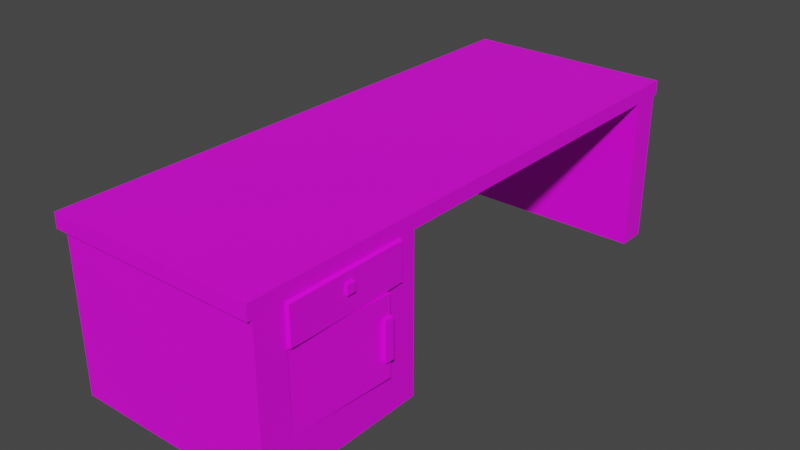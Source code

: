 # Source: DeskBig.blend  (saved by Blender 3.4.6; exported with 4.5.12 LTS)
import bpy
from mathutils import Matrix  # noqa: F401  (used for matrix-valued properties, if any)

bpy.ops.wm.read_factory_settings(use_empty=True)
scene = bpy.context.scene
scene.name = 'Scene'

# ---- collections
col_collection = bpy.data.collections.new('Collection'); scene.collection.children.link(col_collection)

# ---- images (referenced by path relative to the original .blend; pixels are not part of the script)
import os
ASSET_DIR = os.environ.get("B2B_ASSET_DIR", "")  # directory of the original .blend (textures are referenced by path, not embedded)
HERE = os.path.dirname(os.path.abspath(__file__))  # packed textures are extracted next to this script under _unpacked/

def load_image(name, relpath, width, height, colorspace="sRGB"):
    """Load a texture the original file referenced (path relative to the .blend, or extracted next to this script)."""
    p = next((c for c in (os.path.join(HERE, relpath), os.path.join(ASSET_DIR, relpath)) if relpath and os.path.exists(c)), "")
    if p:
        img = bpy.data.images.load(p, check_existing=True)
        img.name = name
    else:  # same state as the original file: an image datablock whose file is absent (Cycles renders it pink)
        img = bpy.data.images.new(name, width, height)
        img.source = "FILE"
        img.filepath = "//" + (relpath or name)
    img.colorspace_settings.name = colorspace
    return img
img_big_desk = load_image('big desk', 'big desk.png', 1024, 1024, 'sRGB')

# ---- materials (node trees are filled in below, after node groups)
mat_material = bpy.data.materials.new('Material')
mat_material.alpha_threshold = 0.0
mat_material.use_transparent_shadow = False
mat_material.roughness = 0.5
mat_material.line_color = (0.0, 0.0, 0.0, 1.0)

# ---- material node trees
mat_material.use_nodes = True; mat_material.node_tree.nodes.clear()
_N = mat_material.node_tree.nodes; _L = mat_material.node_tree.links
n0 = _N.new('ShaderNodeOutputMaterial'); n0.name = 'Material Output'; n0.location = (300, 300)
n1 = _N.new('ShaderNodeBsdfPrincipled'); n1.name = 'Principled BSDF'; n1.location = (10, 300)
n1.distribution = 'GGX'
n1.subsurface_method = 'RANDOM_WALK_SKIN'
n1.inputs[3].default_value = 1.45
n1.inputs[27].default_value = (0.0, 0.0, 0.0, 1.0)
n1.inputs[28].default_value = 1.0
n2 = _N.new('ShaderNodeTexImage'); n2.name = 'Image Texture'; n2.location = (-280, 280)
n2.image = img_big_desk
_L.new(n1.outputs[0], n0.inputs[0])
_L.new(n2.outputs[0], n1.inputs[0])
n0.is_active_output = True

# ---- world
world_world = bpy.data.worlds.new('World'); scene.world = world_world
world_world.use_nodes = True; world_world.node_tree.nodes.clear()
_N = world_world.node_tree.nodes; _L = world_world.node_tree.links
n0 = _N.new('ShaderNodeOutputWorld'); n0.name = 'World Output'; n0.location = (300, 300)
n1 = _N.new('ShaderNodeBackground'); n1.name = 'Background'; n1.location = (10, 300)
n1.inputs[0].default_value = (0.05088, 0.05088, 0.05088, 1.0)
_L.new(n1.outputs[0], n0.inputs[0])
n0.is_active_output = True
world_world.color = (0.05088, 0.05088, 0.05088)
world_world.use_sun_shadow = False
world_world.sun_shadow_jitter_overblur = 0.0

# ---- meshes
me_cube = bpy.data.meshes.new('Cube')
me_cube.from_pydata([(1.0, 1.0, 1.0), (1.0, 1.0, -1.0), (1.0, -1.0, 1.0), (1.0, -1.0, -1.0), (-1.0, 1.0, 1.0), (-1.0, 1.0, -1.0), (-1.0, -1.0, 1.0), (-1.0, -1.0, -1.0), (0.0, -1.0, 1.0), (1.0, 0.0, 1.0), (-1.0, 0.0, 1.0), (0.0, 1.0, 1.0), (-0.5, -1.0, 1.0), (1.0, -0.5, 1.0), (-1.0, 0.5, 1.0), (0.5, 1.0, 1.0), (0.5, -1.0, 1.0), (1.0, 0.5, 1.0), (-1.0, -0.5, 1.0), (-0.5, 1.0, 1.0), (-0.75, -1.0, 1.0), (1.0, -0.75, 1.0), (-1.0, 0.75, 1.0), (0.75, 1.0, 1.0), (0.25, -1.0, 1.0), (1.0, 0.25, 1.0), (-1.0, -0.25, 1.0), (-0.25, 1.0, 1.0), (-0.25, -1.0, 1.0), (1.0, -0.25, 1.0), (-1.0, 0.25, 1.0), (0.25, 1.0, 1.0), (0.75, -1.0, 1.0), (1.0, 0.75, 1.0), (-1.0, -0.75, 1.0), (-0.75, 1.0, 1.0), (-0.875, -1.0, 1.0), (1.0, -0.875, 1.0), (-1.0, 0.875, 1.0), (0.875, 1.0, 1.0), (0.125, -1.0, 1.0), (1.0, 0.125, 1.0), (-1.0, -0.125, 1.0), (-0.125, 1.0, 1.0), (0.0, -0.875, 1.0), (-0.375, -1.0, 1.0), (1.0, -0.375, 1.0), (-1.0, 0.375, 1.0), (0.375, 1.0, 1.0), (0.625, -1.0, 1.0), (1.0, 0.625, 1.0), (-1.0, -0.625, 1.0), (-0.625, 1.0, 1.0), (0.0, -0.375, 1.0), (0.5, -0.875, 1.0), (0.5, -0.375, 1.0), (-0.5, -0.875, 1.0), (-0.5, -0.375, 1.0), (-0.625, -1.0, 1.0), (1.0, -0.625, 1.0), (-1.0, 0.625, 1.0), (0.625, 1.0, 1.0), (0.375, -1.0, 1.0), (1.0, 0.375, 1.0), (-1.0, -0.375, 1.0), (-0.375, 1.0, 1.0), (-0.125, -1.0, 1.0), (1.0, -0.125, 1.0), (-1.0, 0.125, 1.0), (0.125, 1.0, 1.0), (0.875, -1.0, 1.0), (1.0, 0.875, 1.0), (-1.0, -0.875, 1.0), (-0.875, 1.0, 1.0), (0.0, 0.875, 1.0), (-0.875, 0.0, 1.0), (-0.5, 0.875, 1.0), (-0.875, 0.5, 1.0), (0.5, 0.875, 1.0), (-0.875, -0.5, 1.0), (-0.75, -0.375, 1.0), (-0.875, -0.25, 1.0), (-0.25, -0.375, 1.0), (-0.25, -0.875, 1.0), (0.25, -0.375, 1.0), (0.75, -0.375, 1.0), (0.75, -0.875, 1.0), (0.25, 0.875, 1.0), (0.75, 0.875, 1.0), (-0.75, 0.875, 1.0), (-0.875, 0.75, 1.0), (-0.25, 0.875, 1.0), (-0.875, 0.25, 1.0), (0.25, -0.875, 1.0), (-0.75, -0.875, 1.0), (-0.875, -0.75, 1.0), (-0.875, -0.625, 1.0), (-0.625, -0.875, 1.0), (0.375, -0.875, 1.0), (-0.875, 0.375, 1.0), (-0.375, 0.875, 1.0), (-0.125, 0.875, 1.0), (-0.875, 0.875, 1.0), (-0.625, 0.875, 1.0), (0.625, 0.875, 1.0), (0.875, 0.875, 1.0), (0.125, 0.875, 1.0), (0.375, 0.875, 1.0), (0.875, -0.875, 1.0), (0.875, -0.375, 1.0), (0.375, -0.375, 1.0), (-0.125, -0.875, 1.0), (-0.125, -0.375, 1.0), (-0.875, -0.125, 1.0), (-0.625, -0.375, 1.0), (-0.875, -0.375, 1.0), (-0.375, -0.375, 1.0), (-0.375, -0.875, 1.0), (0.125, -0.375, 1.0), (0.625, -0.375, 1.0), (0.625, -0.875, 1.0), (-0.875, 0.625, 1.0), (-0.875, 0.125, 1.0), (0.125, -0.875, 1.0), (-0.875, -0.875, 1.0), (-0.875, -0.9838, 1.0), (-0.9423, -0.9838, 1.0), (1.0, -0.875, 1.0), (1.0, -0.9838, 1.0), (-0.9423, 0.875, 1.0), (-0.9423, 0.9819, 1.0), (0.875, 0.9819, 1.0), (1.0, 0.9819, 1.0), (0.125, -0.9838, 1.0), (0.0, -0.9838, 1.0), (-0.9423, -0.125, 1.0), (-0.9423, 0.0, 1.0), (-0.125, 0.9819, 1.0), (0.0, 0.9819, 1.0), (0.0, -0.875, 1.0), (-0.375, -0.9838, 1.0), (-0.5, -0.9838, 1.0), (-0.9423, 0.375, 1.0), (-0.9423, 0.5, 1.0), (0.375, 0.9819, 1.0), (0.5, 0.9819, 1.0), (0.625, -0.9838, 1.0), (0.5, -0.9838, 1.0), (-0.9423, -0.625, 1.0), (-0.9423, -0.5, 1.0), (-0.625, 0.9819, 1.0), (-0.5, 0.9819, 1.0), (0.5, -0.875, 1.0), (-0.5, -0.875, 1.0), (-0.625, -0.9838, 1.0), (-0.75, -0.9838, 1.0), (-0.9423, 0.625, 1.0), (-0.9423, 0.75, 1.0), (0.625, 0.9819, 1.0), (0.75, 0.9819, 1.0), (0.375, -0.9838, 1.0), (0.25, -0.9838, 1.0), (-0.9423, -0.375, 1.0), (-0.9423, -0.25, 1.0), (-0.375, 0.9819, 1.0), (-0.25, 0.9819, 1.0), (-0.125, -0.9838, 1.0), (-0.25, -0.9838, 1.0), (-0.9423, 0.125, 1.0), (-0.9423, 0.25, 1.0), (0.125, 0.9819, 1.0), (0.25, 0.9819, 1.0), (0.875, -0.9838, 1.0), (0.75, -0.9838, 1.0), (-0.9423, -0.875, 1.0), (-0.9423, -0.75, 1.0), (-0.875, 0.9819, 1.0), (-0.75, 0.9819, 1.0), (-0.25, -0.875, 1.0), (0.75, -0.875, 1.0), (0.25, -0.875, 1.0), (-0.75, -0.875, 1.0), (1.0, 0.875, 1.0), (0.0, 0.875, 1.0), (-0.875, 0.0, 1.0), (-0.5, 0.875, 1.0), (-0.875, 0.5, 1.0), (0.5, 0.875, 1.0), (-0.875, -0.5, 1.0), (-0.875, -0.25, 1.0), (0.25, 0.875, 1.0), (0.75, 0.875, 1.0), (-0.75, 0.875, 1.0), (-0.875, 0.75, 1.0), (-0.25, 0.875, 1.0), (-0.875, 0.25, 1.0), (-0.875, -0.75, 1.0), (-0.875, -0.625, 1.0), (-0.625, -0.875, 1.0), (0.375, -0.875, 1.0), (-0.875, 0.375, 1.0), (-0.375, 0.875, 1.0), (-0.125, 0.875, 1.0), (-0.875, 0.875, 1.0), (-0.625, 0.875, 1.0), (0.625, 0.875, 1.0), (0.875, 0.875, 1.0), (0.125, 0.875, 1.0), (0.375, 0.875, 1.0), (0.875, -0.875, 1.0), (-0.125, -0.875, 1.0), (-0.875, -0.125, 1.0), (-0.875, -0.375, 1.0), (-0.375, -0.875, 1.0), (0.625, -0.875, 1.0), (-0.875, 0.625, 1.0), (-0.875, 0.125, 1.0), (0.125, -0.875, 1.0), (-0.875, -0.875, 1.0), (1.0, -0.375, 22.58), (1.0, -0.5, 22.58), (0.0, -0.375, 22.58), (0.5, -0.375, 22.58), (-0.5, -0.375, 22.58), (1.0, -0.625, 22.58), (1.0, -0.75, 22.58), (-0.875, -0.5, 22.58), (-0.75, -0.375, 22.58), (-0.25, -0.375, 22.58), (0.25, -0.375, 22.58), (0.75, -0.375, 22.58), (-0.875, -0.75, 22.58), (1.0, -0.875, 22.58), (0.0, -0.875, 22.58), (0.5, -0.875, 22.58), (-0.5, -0.875, 22.58), (-0.25, -0.875, 22.58), (0.75, -0.875, 22.58), (0.25, -0.875, 22.58), (-0.75, -0.875, 22.58), (-0.875, -0.625, 22.58), (-0.625, -0.875, 22.58), (0.375, -0.875, 22.58), (0.875, -0.875, 22.58), (0.875, -0.375, 22.58), (0.375, -0.375, 22.58), (-0.125, -0.875, 22.58), (-0.125, -0.375, 22.58), (-0.625, -0.375, 22.58), (-0.875, -0.375, 22.58), (-0.375, -0.375, 22.58), (-0.375, -0.875, 22.58), (0.125, -0.375, 22.58), (0.625, -0.375, 22.58), (0.625, -0.875, 22.58), (0.125, -0.875, 22.58), (-0.875, -0.875, 22.58), (-0.875, -0.9838, 22.58), (-0.9423, -0.9838, 22.58), (1.0, -0.875, 22.58), (1.0, -0.9838, 22.58), (-0.9423, 0.875, 22.58), (-0.9423, 0.9819, 22.58), (0.875, 0.9819, 22.58), (1.0, 0.9819, 22.58), (0.125, -0.9838, 22.58), (0.0, -0.9838, 22.58), (-0.9423, -0.125, 22.58), (-0.9423, 0.0, 22.58), (-0.125, 0.9819, 22.58), (0.0, 0.9819, 22.58), (0.0, -0.875, 22.58), (-0.375, -0.9838, 22.58), (-0.5, -0.9838, 22.58), (-0.9423, 0.375, 22.58), (-0.9423, 0.5, 22.58), (0.375, 0.9819, 22.58), (0.5, 0.9819, 22.58), (0.625, -0.9838, 22.58), (0.5, -0.9838, 22.58), (-0.9423, -0.625, 22.58), (-0.9423, -0.5, 22.58), (-0.625, 0.9819, 22.58), (-0.5, 0.9819, 22.58), (0.5, -0.875, 22.58), (-0.5, -0.875, 22.58), (-0.625, -0.9838, 22.58), (-0.75, -0.9838, 22.58), (-0.9423, 0.625, 22.58), (-0.9423, 0.75, 22.58), (0.625, 0.9819, 22.58), (0.75, 0.9819, 22.58), (0.375, -0.9838, 22.58), (0.25, -0.9838, 22.58), (-0.9423, -0.375, 22.58), (-0.9423, -0.25, 22.58), (-0.375, 0.9819, 22.58), (-0.25, 0.9819, 22.58), (-0.125, -0.9838, 22.58), (-0.25, -0.9838, 22.58), (-0.9423, 0.125, 22.58), (-0.9423, 0.25, 22.58), (0.125, 0.9819, 22.58), (0.25, 0.9819, 22.58), (0.875, -0.9838, 22.58), (0.75, -0.9838, 22.58), (-0.9423, -0.875, 22.58), (-0.9423, -0.75, 22.58), (-0.875, 0.9819, 22.58), (-0.75, 0.9819, 22.58), (-0.25, -0.875, 22.58), (0.75, -0.875, 22.58), (0.25, -0.875, 22.58), (-0.75, -0.875, 22.58), (1.0, 0.875, 22.58), (0.0, 0.875, 22.58), (-0.875, 0.0, 22.58), (-0.5, 0.875, 22.58), (-0.875, 0.5, 22.58), (0.5, 0.875, 22.58), (-0.875, -0.5, 22.58), (-0.875, -0.25, 22.58), (0.25, 0.875, 22.58), (0.75, 0.875, 22.58), (-0.75, 0.875, 22.58), (-0.875, 0.75, 22.58), (-0.25, 0.875, 22.58), (-0.875, 0.25, 22.58), (-0.875, -0.75, 22.58), (-0.875, -0.625, 22.58), (-0.625, -0.875, 22.58), (0.375, -0.875, 22.58), (-0.875, 0.375, 22.58), (-0.375, 0.875, 22.58), (-0.125, 0.875, 22.58), (-0.875, 0.875, 22.58), (-0.625, 0.875, 22.58), (0.625, 0.875, 22.58), (0.875, 0.875, 22.58), (0.125, 0.875, 22.58), (0.375, 0.875, 22.58), (0.875, -0.875, 22.58), (-0.125, -0.875, 22.58), (-0.875, -0.125, 22.58), (-0.875, -0.375, 22.58), (-0.375, -0.875, 22.58), (0.625, -0.875, 22.58), (-0.875, 0.625, 22.58), (-0.875, 0.125, 22.58), (0.125, -0.875, 22.58), (-0.875, -0.875, 22.58), (1.0, -0.4375, 1.0), (1.0, -0.6875, 1.0), (1.0, -0.9838, 11.79), (1.0, -0.8125, 1.0), (1.0, -0.875, 11.79), (1.0, -0.5625, 1.0), (1.0, -0.5, 11.79), (1.0, -0.375, 11.79), (1.0, -0.875, 11.79), (1.0, -0.9375, 1.0), (1.0, -0.4375, 22.58), (1.0, -0.6875, 22.58), (1.0, -0.8125, 22.58), (1.0, -0.5625, 22.58), (1.0, -0.9375, 22.58), (1.0, -0.75, 6.343), (1.0, -0.625, 6.343), (1.0, -0.5, 6.343), (1.0, -0.375, 6.343), (1.0, -0.875, 6.343), (1.0, -0.8125, 6.343), (1.0, -0.6875, 6.343), (1.0, -0.4375, 6.343), (1.0, -0.5625, 6.343), (1.0, -0.9838, 6.401), (1.0, -0.875, 6.401), (1.0, -0.375, 17.1), (1.0, -0.875, 17.1), (1.0, -0.75, 17.1), (1.0, -0.625, 17.1), (1.0, -0.5, 17.1), (1.0, -0.8125, 17.1), (1.0, -0.6875, 17.1), (1.0, -0.4375, 17.1), (1.0, -0.5625, 17.1), (1.0, -0.875, 17.19), (1.0, -0.9838, 17.19), (1.031, -0.4399, 1.207), (1.031, -0.5, 1.155), (1.031, -0.6875, 1.155), (1.031, -0.75, 1.155), (1.031, -0.75, 6.188), (1.031, -0.8125, 1.155), (1.031, -0.8726, 1.207), (1.031, -0.625, 6.188), (1.031, -0.625, 1.155), (1.031, -0.5625, 1.155), (1.031, -0.5, 6.188), (1.031, -0.8726, 6.136), (1.031, -0.8125, 6.188), (1.031, -0.6875, 6.188), (1.031, -0.4399, 6.136), (1.031, -0.5625, 6.188), (1.012, -0.75, 17.1), (1.031, -0.625, 17.1), (1.05, -0.5, 17.1), (1.05, -0.5, 11.79), (0.9925, -0.875, 6.343), (0.9925, -0.875, 11.79), (1.002, -0.8125, 6.343), (1.021, -0.6875, 6.343), (1.04, -0.5625, 6.343), (1.012, -0.75, 6.343), (1.031, -0.625, 6.343), (1.05, -0.5, 6.343), (0.998, -0.8743, 17.15), (1.002, -0.8125, 17.1), (1.021, -0.6875, 17.1), (1.04, -0.5625, 17.1), (0.3053, -0.3223, 15.83), (1.05, -0.5, 14.45), (1.045, -0.5312, 11.79), (1.05, -0.5, 9.067), (1.045, -0.5312, 6.343), (1.045, -0.5312, 17.1), (1.045, -0.5312, 14.45), (1.045, -0.5312, 9.067), (1.084, -0.5008, 14.45), (1.084, -0.5008, 11.79), (1.08, -0.532, 11.79), (1.084, -0.5008, 9.067), (1.08, -0.532, 14.45), (1.08, -0.532, 9.067), (1.031, -0.625, 3.672), (1.031, -0.6562, 1.155), (1.031, -0.6875, 3.672), (1.031, -0.6562, 6.188), (1.031, -0.6562, 3.672), (1.031, -0.625, 2.413), (1.031, -0.6719, 1.155), (1.031, -0.6875, 4.93), (1.031, -0.6719, 6.188), (1.031, -0.625, 4.93), (1.031, -0.6406, 1.155), (1.031, -0.6875, 2.413), (1.031, -0.6406, 6.188), (1.031, -0.6562, 2.413), (1.031, -0.6719, 3.672), (1.031, -0.6406, 3.672), (1.031, -0.6406, 2.413), (1.031, -0.6719, 2.413), (1.056, -0.6562, 2.413), (1.056, -0.6562, 3.672), (1.056, -0.6406, 3.672), (1.056, -0.6719, 3.672), (1.056, -0.6406, 2.413), (1.056, -0.6719, 2.413)], [(352, 420)], [(3, 2, 70, 32, 49, 16, 62, 24, 40, 8, 66, 28, 45, 12, 58, 20, 36, 6, 7), (7, 6, 72, 34, 51, 18, 64, 26, 42, 10, 68, 30, 47, 14, 60, 22, 38, 4, 5), (5, 1, 3, 7), (1, 0, 71, 33, 50, 17, 63, 25, 41, 9, 67, 29, 46, 351, 13, 356, 59, 352, 21, 354, 37, 2, 3), (5, 4, 73, 35, 52, 19, 65, 27, 43, 11, 69, 31, 48, 15, 61, 23, 39, 0, 1), (123, 44, 139, 217), (91, 101, 202, 194), (93, 123, 217, 180), (101, 74, 183, 202), (136, 135, 163, 162, 149, 148, 175, 174, 126, 258, 306, 307, 280, 281, 294, 295, 267, 268, 300, 301, 274, 275, 288, 289, 261, 262, 130, 129, 157, 156, 143, 142, 169, 168), (182, 132, 264, 314), (134, 133, 161, 160, 147, 146, 173, 172, 128, 375, 353, 387, 260, 304, 305, 278, 279, 292, 293, 265, 266, 298, 299, 272, 273, 286, 287, 257, 258, 126, 125, 155, 154, 141, 140, 167, 166), (97, 94, 181, 198), (99, 77, 186, 200), (79, 96, 240, 226), (76, 100, 201, 185), (87, 107, 208, 190), (56, 97, 198, 153), (96, 95, 231, 240), (92, 99, 200, 195), (253, 222, 245, 229, 252, 221, 247, 228, 250, 223, 248, 227, 249, 226, 240, 231, 256, 239, 241, 235, 251, 236, 246, 233, 255, 238, 242, 234, 254, 237, 243, 232, 363, 225, 362, 224, 364, 220, 361, 219, 244, 230), (56, 117, 251, 235), (111, 83, 178, 210), (124, 94, 239, 256), (100, 91, 194, 201), (115, 81, 189, 212), (107, 78, 187, 208), (44, 111, 210, 139), (79, 115, 212, 188), (74, 106, 207, 183), (85, 119, 55, 110, 84, 118, 53, 112, 82, 116, 57, 114, 80, 115, 249, 227, 248, 223, 250, 228, 247, 221, 252, 229, 245, 222, 253, 230, 244, 219, 377, 358, 369, 46, 109), (120, 54, 152, 214), (106, 87, 190, 207), (122, 92, 195, 216), (117, 83, 236, 251), (95, 124, 256, 231), (44, 123, 255, 233), (123, 93, 238, 255), (86, 120, 214, 179), (385, 381, 384, 377, 219, 361, 220, 364, 224, 362, 225, 363, 232, 378, 382, 379, 383, 380), (75, 122, 216, 184), (53, 118, 84, 110, 55, 119, 85, 109, 46, 29, 67, 9, 41, 25, 63, 17, 50, 33, 71, 105, 88, 104, 78, 107, 87, 106, 74, 101, 91, 100, 76, 103, 89, 102, 90, 121, 77, 99, 92, 122, 75, 113, 81, 115, 80, 114, 57, 116, 82, 112), (115, 79, 226, 249), (181, 218, 350, 313), (218, 196, 328, 350), (217, 139, 271, 349), (180, 217, 349, 312), (86, 108, 243, 237), (108, 37, 370, 359, 378, 232, 243), (199, 180, 312, 331), (152, 199, 331, 284), (198, 181, 313, 330), (93, 98, 242, 238), (153, 198, 330, 285), (98, 54, 234, 242), (214, 152, 284, 346), (179, 214, 346, 311), (197, 188, 320, 329), (196, 197, 329, 328), (213, 153, 285, 345), (178, 213, 345, 310), (15, 48, 31, 69, 11, 43, 27, 65, 19, 52, 35, 73, 4, 130, 176, 177, 150, 151, 164, 165, 137, 138, 170, 171, 144, 145, 158, 159, 131, 132, 0, 39, 23, 61), (124, 95, 196, 218), (71, 0, 132, 182), (94, 124, 218, 181), (77, 121, 215, 186), (83, 117, 213, 178), (20, 58, 12, 45, 28, 66, 8, 40, 24, 62, 16, 49, 32, 70, 2, 128, 172, 173, 146, 147, 160, 161, 133, 134, 166, 167, 140, 141, 154, 155, 125, 126, 6, 36), (121, 90, 193, 215), (104, 88, 191, 205), (117, 56, 153, 213), (90, 102, 203, 193), (78, 104, 205, 187), (102, 89, 192, 203), (54, 98, 199, 152), (81, 113, 211, 189), (98, 93, 180, 199), (105, 71, 182, 206), (113, 75, 184, 211), (88, 105, 206, 191), (37, 108, 209, 127), (2, 37, 127, 360, 128), (103, 76, 185, 204), (108, 86, 179, 209), (95, 96, 197, 196), (89, 103, 204, 192), (96, 79, 188, 197), (306, 258, 257, 287, 286, 273, 272, 299, 298, 266, 265, 293, 292, 279, 278, 305, 304, 260, 365, 259, 341, 311, 346, 284, 331, 312, 349, 271, 342, 310, 345, 285, 330, 313, 350, 328, 329, 320, 344, 294, 281, 280, 307), (68, 10, 42, 26, 64, 18, 51, 34, 72, 6, 126, 174, 175, 148, 149, 162, 163, 135, 136, 168, 169, 142, 143, 156, 157, 129, 130, 4, 38, 22, 60, 14, 47, 30), (176, 130, 262, 308, 309, 282, 283, 296, 297, 269, 270, 302, 303, 276, 277, 290, 291, 263, 264, 132, 131, 159, 158, 145, 144, 171, 170, 138, 137, 165, 164, 151, 150, 177), (190, 208, 187, 205, 191, 206, 182, 314, 338, 323, 337, 319, 340, 322, 339, 315, 334, 326, 333, 317, 336, 324, 335, 203, 192, 204, 185, 201, 194, 202, 183, 207), (127, 209, 341, 259, 386, 355, 376), (209, 179, 311, 341), (139, 210, 342, 271), (120, 86, 237, 254), (210, 178, 310, 342), (54, 120, 254, 234), (97, 56, 235, 241), (94, 97, 241, 239), (111, 44, 233, 246), (83, 111, 246, 236), (188, 212, 344, 320), (297, 296, 283, 282, 309, 308, 262, 261, 335, 324, 336, 317, 333, 326, 334, 315, 339, 322, 340, 319, 337, 323, 338, 314, 264, 263, 291, 290, 277, 276, 303, 302, 270, 269), (386, 259, 365, 260, 387, 353, 375, 128, 360, 127, 376, 355), (385, 380, 383, 379, 382, 378, 416, 417, 404, 418, 405, 419, 425, 406, 381), (378, 359, 409, 416), (423, 407, 421, 428, 429, 431), (374, 368, 415, 424, 412, 414, 411, 413, 410, 408, 370, 371, 366, 372, 367), (370, 37, 394, 399), (368, 373, 351, 46, 369, 358, 377, 384, 381, 357), (357, 381, 406, 421, 407, 423, 415, 368), (356, 13, 351, 388, 389, 397, 396, 444, 435, 440, 390, 391, 393, 394, 37, 354, 21, 352, 59), (397, 389, 388, 402, 398, 403, 395, 443, 434, 439, 396), (351, 373, 402, 388), (372, 366, 371, 370, 399, 400, 392, 401, 442, 437, 446, 395, 403, 398, 402, 373, 368, 374, 367), (426, 422, 427, 433, 430, 432), (359, 370, 408, 409), (427, 423, 431, 433), (443, 395, 446, 437, 442, 401, 441, 436, 448, 438, 449, 434), (421, 426, 432, 428), (433, 431, 429, 428, 432, 430), (457, 452, 456, 454, 453, 455), (450, 439, 434, 449), (448, 451, 457, 455), (445, 451, 448, 436), (447, 450, 456, 452, 457, 451), (435, 444, 396, 439, 450, 447, 451, 445, 390, 440), (449, 438, 448, 455, 453, 454), (450, 449, 454, 456), (193, 203, 335, 325, 347, 318, 332, 327, 348, 316, 343, 321, 344, 212, 189, 211, 184, 216, 195, 200, 186, 215), (408, 410, 413, 411, 414, 412, 424, 415, 423, 427, 422, 426, 421, 406, 425, 419, 405, 418, 404, 417, 416, 409), (300, 268, 267, 295, 294, 344, 321, 343, 316, 348, 327, 332, 318, 347, 325, 335, 261, 289, 288, 275, 274, 301), (391, 390, 445, 436, 441, 401, 392, 400, 399, 394, 393)])
_uv = me_cube.uv_layers.new(name='UVMap')
_uv.uv.foreach_set('vector', [0.3682, 0.7684, 0.3682, 0.8357, 0.364, 0.8357, 0.3598, 0.8357, 0.3556, 0.8357, 0.3514, 0.8357, 0.3472, 0.8357, 0.343, 0.8357, 0.3388, 0.8357, 0.3346, 0.8357, 0.3304, 0.8357, 0.3262, 0.8357, 0.322, 0.8357, 0.3178, 0.8357, 0.3136, 0.8357, 0.3094, 0.8357, 0.3052, 0.8357, 0.301, 0.8357, 0.301, 0.7684, 0.2726, 0.7684, 0.2726, 0.8357, 0.2684, 0.8357, 0.2642, 0.8357, 0.26, 0.8357, 0.2558, 0.8357, 0.2516, 0.8357, 0.2474, 0.8357, 0.2432, 0.8357, 0.239, 0.8357, 0.2348, 0.8357, 0.2306, 0.8357, 0.2264, 0.8357, 0.2222, 0.8357, 0.218, 0.8357, 0.2138, 0.8357, 0.2096, 0.8357, 0.2054, 0.8357, 0.2054, 0.7684, 0.1098, 0.7684, 0.177, 0.7684, 0.177, 0.8357, 0.1098, 0.8357, 0.08143, 0.01416, 0.08143, 0.08144, 0.07723, 0.08144, 0.07303, 0.08144, 0.06882, 0.08144, 0.06462, 0.08144, 0.06041, 0.08144, 0.05621, 0.08144, 0.052, 0.08144, 0.0478, 0.08144, 0.04359, 0.08144, 0.03939, 0.08144, 0.03519, 0.08144, 0.03308, 0.08144, 0.03098, 0.08144, 0.02888, 0.08144, 0.02678, 0.08144, 0.02467, 0.08144, 0.02257, 0.08144, 0.02047, 0.08144, 0.01837, 0.08144, 0.01416, 0.08144, 0.01416, 0.01416, 0.4639, 0.7684, 0.4639, 0.8357, 0.4596, 0.8357, 0.4554, 0.8357, 0.4512, 0.8357, 0.447, 0.8357, 0.4428, 0.8357, 0.4386, 0.8357, 0.4344, 0.8357, 0.4302, 0.8357, 0.426, 0.8357, 0.4218, 0.8357, 0.4176, 0.8357, 0.4134, 0.8357, 0.4092, 0.8357, 0.405, 0.8357, 0.4008, 0.8357, 0.3966, 0.8357, 0.3966, 0.7684, 0.6461, 0.8629, 0.6461, 0.8629, 0.6461, 0.8629, 0.6461, 0.8629, 0.6461, 0.8629, 0.6461, 0.8629, 0.6461, 0.8629, 0.6461, 0.8629, 0.6461, 0.8629, 0.6461, 0.8629, 0.6461, 0.8629, 0.6461, 0.8629, 0.6461, 0.8629, 0.6461, 0.8629, 0.6461, 0.8629, 0.6461, 0.8629, 0.1428, 0.01416, 0.147, 0.01416, 0.1512, 0.01416, 0.1554, 0.01416, 0.1596, 0.01416, 0.1638, 0.01416, 0.168, 0.01416, 0.1722, 0.01416, 0.1759, 0.01416, 0.1759, 0.7401, 0.1722, 0.7401, 0.168, 0.7401, 0.1638, 0.7401, 0.1596, 0.7401, 0.1554, 0.7401, 0.1512, 0.7401, 0.147, 0.7401, 0.1428, 0.7401, 0.1386, 0.7401, 0.1344, 0.7401, 0.1302, 0.7401, 0.126, 0.7401, 0.1218, 0.7401, 0.1176, 0.7401, 0.1134, 0.7401, 0.1098, 0.7401, 0.1098, 0.01416, 0.1134, 0.01416, 0.1176, 0.01416, 0.1218, 0.01416, 0.126, 0.01416, 0.1302, 0.01416, 0.1344, 0.01416, 0.1386, 0.01416, 0.9225, 0.01416, 0.9261, 0.01416, 0.9261, 0.7401, 0.9225, 0.7401, 0.2359, 0.01416, 0.2401, 0.01416, 0.2443, 0.01416, 0.2485, 0.01416, 0.2527, 0.01416, 0.2569, 0.01416, 0.2611, 0.01416, 0.2653, 0.01416, 0.2695, 0.01416, 0.2695, 0.1958, 0.2695, 0.3771, 0.2695, 0.5586, 0.2695, 0.7401, 0.2653, 0.7401, 0.2611, 0.7401, 0.2569, 0.7401, 0.2527, 0.7401, 0.2485, 0.7401, 0.2443, 0.7401, 0.2401, 0.7401, 0.2359, 0.7401, 0.2317, 0.7401, 0.2275, 0.7401, 0.2233, 0.7401, 0.2191, 0.7401, 0.2149, 0.7401, 0.2107, 0.7401, 0.2065, 0.7401, 0.2042, 0.7401, 0.2042, 0.01416, 0.2065, 0.01416, 0.2107, 0.01416, 0.2149, 0.01416, 0.2191, 0.01416, 0.2233, 0.01416, 0.2275, 0.01416, 0.2317, 0.01416, 0.6461, 0.8629, 0.6461, 0.8629, 0.6461, 0.8629, 0.6461, 0.8629, 0.6461, 0.8629, 0.6461, 0.8629, 0.6461, 0.8629, 0.6461, 0.8629, 0.8496, 0.01416, 0.8538, 0.01416, 0.8538, 0.7401, 0.8496, 0.7401, 0.6461, 0.8629, 0.6461, 0.8629, 0.6461, 0.8629, 0.6461, 0.8629, 0.6461, 0.8629, 0.6461, 0.8629, 0.6461, 0.8629, 0.6461, 0.8629, 0.6461, 0.8629, 0.6461, 0.8629, 0.6461, 0.8629, 0.6461, 0.8629, 0.8538, 0.01416, 0.858, 0.01416, 0.858, 0.7401, 0.8538, 0.7401, 0.6461, 0.8629, 0.6461, 0.8629, 0.6461, 0.8629, 0.6461, 0.8629, 0.8917, 0.781, 0.8917, 0.7852, 0.8917, 0.7894, 0.8917, 0.7937, 0.8917, 0.7979, 0.8917, 0.8021, 0.8917, 0.8063, 0.8917, 0.8105, 0.8917, 0.8147, 0.8917, 0.8189, 0.8917, 0.8231, 0.8917, 0.8273, 0.8917, 0.8315, 0.8875, 0.8315, 0.8833, 0.8315, 0.8791, 0.8315, 0.8749, 0.8315, 0.8749, 0.8273, 0.8749, 0.8231, 0.8749, 0.8189, 0.8749, 0.8147, 0.8749, 0.8105, 0.8749, 0.8063, 0.8749, 0.8021, 0.8749, 0.7979, 0.8749, 0.7937, 0.8749, 0.7894, 0.8749, 0.7852, 0.8749, 0.781, 0.8749, 0.7768, 0.8749, 0.7726, 0.8749, 0.7684, 0.877, 0.7684, 0.8791, 0.7684, 0.8812, 0.7684, 0.8833, 0.7684, 0.8854, 0.7684, 0.8875, 0.7684, 0.8896, 0.7684, 0.8917, 0.7684, 0.8917, 0.7726, 0.8917, 0.7768, 0.4041, 0.01416, 0.4084, 0.01416, 0.4084, 0.7401, 0.4041, 0.7401, 0.6461, 0.8629, 0.6461, 0.8629, 0.6461, 0.8629, 0.6461, 0.8629, 0.3915, 0.01416, 0.3957, 0.01416, 0.3957, 0.7401, 0.3915, 0.7401, 0.6461, 0.8629, 0.6461, 0.8629, 0.6461, 0.8629, 0.6461, 0.8629, 0.6461, 0.8629, 0.6461, 0.8629, 0.6461, 0.8629, 0.6461, 0.8629, 0.6461, 0.8629, 0.6461, 0.8629, 0.6461, 0.8629, 0.6461, 0.8629, 0.6461, 0.8629, 0.6461, 0.8629, 0.6461, 0.8629, 0.6461, 0.8629, 0.6461, 0.8629, 0.6461, 0.8629, 0.6461, 0.8629, 0.6461, 0.8629, 0.6461, 0.8629, 0.6461, 0.8629, 0.6461, 0.8629, 0.6461, 0.8629, 0.6752, 0.01416, 0.6794, 0.01416, 0.6836, 0.01416, 0.6878, 0.01416, 0.692, 0.01416, 0.6962, 0.01416, 0.7004, 0.01416, 0.7046, 0.01416, 0.7088, 0.01416, 0.713, 0.01416, 0.7172, 0.01416, 0.7214, 0.01416, 0.7256, 0.01416, 0.7298, 0.01416, 0.7298, 0.7401, 0.7256, 0.7401, 0.7214, 0.7401, 0.7172, 0.7401, 0.713, 0.7401, 0.7088, 0.7401, 0.7046, 0.7401, 0.7004, 0.7401, 0.6962, 0.7401, 0.692, 0.7401, 0.6878, 0.7401, 0.6836, 0.7401, 0.6794, 0.7401, 0.6752, 0.7401, 0.671, 0.7401, 0.6668, 0.7401, 0.6668, 0.5558, 0.6668, 0.3771, 0.6668, 0.1939, 0.6668, 0.01416, 0.671, 0.01416, 0.6461, 0.8629, 0.6461, 0.8629, 0.6461, 0.8629, 0.6461, 0.8629, 0.6461, 0.8629, 0.6461, 0.8629, 0.6461, 0.8629, 0.6461, 0.8629, 0.6461, 0.8629, 0.6461, 0.8629, 0.6461, 0.8629, 0.6461, 0.8629, 0.4084, 0.01416, 0.4126, 0.01416, 0.4126, 0.7401, 0.4084, 0.7401, 0.858, 0.01416, 0.8622, 0.01416, 0.8622, 0.7401, 0.858, 0.7401, 0.421, 0.01416, 0.4252, 0.01416, 0.4252, 0.7401, 0.421, 0.7401, 0.4252, 0.01416, 0.4294, 0.01416, 0.4294, 0.7401, 0.4252, 0.7401, 0.6461, 0.8629, 0.6461, 0.8629, 0.6461, 0.8629, 0.6461, 0.8629, 0.02888, 0.6231, 0.03098, 0.6231, 0.03308, 0.6231, 0.03519, 0.6231, 0.03519, 0.8074, 0.03308, 0.8074, 0.03098, 0.8074, 0.02888, 0.8074, 0.02678, 0.8074, 0.02467, 0.8074, 0.02257, 0.8074, 0.02047, 0.8074, 0.01837, 0.8074, 0.01837, 0.6231, 0.02047, 0.6231, 0.02257, 0.6231, 0.02467, 0.6231, 0.02678, 0.6231, 0.6461, 0.8629, 0.6461, 0.8629, 0.6461, 0.8629, 0.6461, 0.8629, 0.7235, 0.7979, 0.7235, 0.8021, 0.7235, 0.8063, 0.7235, 0.8105, 0.7235, 0.8147, 0.7235, 0.8189, 0.7235, 0.8231, 0.7235, 0.8273, 0.7235, 0.8315, 0.7193, 0.8315, 0.7151, 0.8315, 0.7109, 0.8315, 0.7067, 0.8315, 0.7025, 0.8315, 0.6982, 0.8315, 0.694, 0.8315, 0.6898, 0.8315, 0.6856, 0.8315, 0.6814, 0.8315, 0.6814, 0.8273, 0.6814, 0.8231, 0.6814, 0.8189, 0.6814, 0.8147, 0.6814, 0.8105, 0.6814, 0.8063, 0.6814, 0.8021, 0.6814, 0.7979, 0.6814, 0.7937, 0.6814, 0.7894, 0.6814, 0.7852, 0.6814, 0.781, 0.6814, 0.7768, 0.6814, 0.7726, 0.6814, 0.7684, 0.6856, 0.7684, 0.6898, 0.7684, 0.694, 0.7684, 0.6982, 0.7684, 0.7025, 0.7684, 0.7067, 0.7684, 0.7109, 0.7684, 0.7151, 0.7684, 0.7193, 0.7684, 0.7235, 0.7684, 0.7235, 0.7726, 0.7235, 0.7768, 0.7235, 0.781, 0.7235, 0.7852, 0.7235, 0.7894, 0.7235, 0.7937, 0.8454, 0.01416, 0.8496, 0.01416, 0.8496, 0.7401, 0.8454, 0.7401, 0.6342, 0.01416, 0.6384, 0.01416, 0.6384, 0.7401, 0.6342, 0.7401, 0.7582, 0.01416, 0.7624, 0.01416, 0.7624, 0.7401, 0.7582, 0.7401, 0.6048, 0.01416, 0.609, 0.01416, 0.609, 0.7401, 0.6048, 0.7401, 0.6006, 0.01416, 0.6048, 0.01416, 0.6048, 0.7401, 0.6006, 0.7401, 0.4462, 0.01416, 0.4504, 0.01416, 0.4504, 0.7401, 0.4462, 0.7401, 0.4504, 0.01416, 0.4546, 0.01416, 0.4546, 0.1939, 0.4546, 0.3771, 0.4546, 0.5558, 0.4546, 0.7401, 0.4504, 0.7401, 0.5964, 0.01416, 0.6006, 0.01416, 0.6006, 0.7401, 0.5964, 0.7401, 0.5922, 0.01416, 0.5964, 0.01416, 0.5964, 0.7401, 0.5922, 0.7401, 0.63, 0.01416, 0.6342, 0.01416, 0.6342, 0.7401, 0.63, 0.7401, 0.4294, 0.01416, 0.4336, 0.01416, 0.4336, 0.7401, 0.4294, 0.7401, 0.6258, 0.01416, 0.63, 0.01416, 0.63, 0.7401, 0.6258, 0.7401, 0.4336, 0.01416, 0.4378, 0.01416, 0.4378, 0.7401, 0.4336, 0.7401, 0.588, 0.01416, 0.5922, 0.01416, 0.5922, 0.7401, 0.588, 0.7401, 0.5838, 0.01416, 0.588, 0.01416, 0.588, 0.7401, 0.5838, 0.7401, 0.7666, 0.01416, 0.7708, 0.01416, 0.7708, 0.7401, 0.7666, 0.7401, 0.7624, 0.01416, 0.7666, 0.01416, 0.7666, 0.7401, 0.7624, 0.7401, 0.6216, 0.01416, 0.6258, 0.01416, 0.6258, 0.7401, 0.6216, 0.7401, 0.6174, 0.01416, 0.6216, 0.01416, 0.6216, 0.7401, 0.6174, 0.7401, 0.5426, 0.8357, 0.5384, 0.8357, 0.5342, 0.8357, 0.53, 0.8357, 0.5258, 0.8357, 0.5216, 0.8357, 0.5174, 0.8357, 0.5132, 0.8357, 0.509, 0.8357, 0.5048, 0.8357, 0.5006, 0.8357, 0.4964, 0.8357, 0.4922, 0.8357, 0.4941, 0.8351, 0.4964, 0.8351, 0.5006, 0.8351, 0.5048, 0.8351, 0.509, 0.8351, 0.5132, 0.8351, 0.5174, 0.8351, 0.5216, 0.8351, 0.5258, 0.8351, 0.53, 0.8351, 0.5342, 0.8351, 0.5384, 0.8351, 0.5426, 0.8351, 0.5468, 0.8351, 0.551, 0.8351, 0.5552, 0.8351, 0.5594, 0.8351, 0.5594, 0.8357, 0.5552, 0.8357, 0.551, 0.8357, 0.5468, 0.8357, 0.6461, 0.8629, 0.6461, 0.8629, 0.6461, 0.8629, 0.6461, 0.8629, 0.6461, 0.8629, 0.6461, 0.8629, 0.6461, 0.8629, 0.6461, 0.8629, 0.6461, 0.8629, 0.6461, 0.8629, 0.6461, 0.8629, 0.6461, 0.8629, 0.6461, 0.8629, 0.6461, 0.8629, 0.6461, 0.8629, 0.6461, 0.8629, 0.6461, 0.8629, 0.6461, 0.8629, 0.6461, 0.8629, 0.6461, 0.8629, 0.5006, 0.7684, 0.5048, 0.7684, 0.509, 0.7684, 0.5132, 0.7684, 0.5174, 0.7684, 0.5216, 0.7684, 0.5258, 0.7684, 0.53, 0.7684, 0.5342, 0.7684, 0.5384, 0.7684, 0.5426, 0.7684, 0.5468, 0.7684, 0.551, 0.7684, 0.5552, 0.7684, 0.5594, 0.7684, 0.5594, 0.769, 0.5552, 0.769, 0.551, 0.769, 0.5468, 0.769, 0.5426, 0.769, 0.5384, 0.769, 0.5342, 0.769, 0.53, 0.769, 0.5258, 0.769, 0.5216, 0.769, 0.5174, 0.769, 0.5132, 0.769, 0.509, 0.769, 0.5048, 0.769, 0.5006, 0.769, 0.4964, 0.769, 0.4941, 0.769, 0.4922, 0.7684, 0.4964, 0.7684, 0.6461, 0.8629, 0.6461, 0.8629, 0.6461, 0.8629, 0.6461, 0.8629, 0.6461, 0.8629, 0.6461, 0.8629, 0.6461, 0.8629, 0.6461, 0.8629, 0.6461, 0.8629, 0.6461, 0.8629, 0.6461, 0.8629, 0.6461, 0.8629, 0.6461, 0.8629, 0.6461, 0.8629, 0.6461, 0.8629, 0.6461, 0.8629, 0.6461, 0.8629, 0.6461, 0.8629, 0.6461, 0.8629, 0.6461, 0.8629, 0.6461, 0.8629, 0.6461, 0.8629, 0.6461, 0.8629, 0.6461, 0.8629, 0.6461, 0.8629, 0.6461, 0.8629, 0.6461, 0.8629, 0.6461, 0.8629, 0.6461, 0.8629, 0.6461, 0.8629, 0.6461, 0.8629, 0.6461, 0.8629, 0.6461, 0.8629, 0.6461, 0.8629, 0.6461, 0.8629, 0.6461, 0.8629, 0.6461, 0.8629, 0.6461, 0.8629, 0.6461, 0.8629, 0.6461, 0.8629, 0.6461, 0.8629, 0.6461, 0.8629, 0.6461, 0.8629, 0.6461, 0.8629, 0.6461, 0.8629, 0.6461, 0.8629, 0.6461, 0.8629, 0.6461, 0.8629, 0.6461, 0.8629, 0.6461, 0.8629, 0.6461, 0.8629, 0.6461, 0.8629, 0.6461, 0.8629, 0.6461, 0.8629, 0.6461, 0.8629, 0.6461, 0.8629, 0.6461, 0.8629, 0.6461, 0.8629, 0.6461, 0.8629, 0.6461, 0.8629, 0.6461, 0.8629, 0.6461, 0.8629, 0.6461, 0.8629, 0.6461, 0.8629, 0.6461, 0.8629, 0.6461, 0.8629, 0.6461, 0.8629, 0.6461, 0.8629, 0.6461, 0.8629, 0.6461, 0.8629, 0.6461, 0.8629, 0.6461, 0.8629, 0.6461, 0.8629, 0.6461, 0.8629, 0.6461, 0.8629, 0.6461, 0.8629, 0.6461, 0.8629, 0.6531, 0.8309, 0.6531, 0.8345, 0.6508, 0.8345, 0.6466, 0.8345, 0.6424, 0.8345, 0.6382, 0.8345, 0.634, 0.8345, 0.6298, 0.8345, 0.6256, 0.8345, 0.6214, 0.8345, 0.6172, 0.8345, 0.613, 0.8345, 0.6088, 0.8345, 0.6046, 0.8345, 0.6004, 0.8345, 0.5962, 0.8345, 0.592, 0.8345, 0.5878, 0.8345, 0.5878, 0.833, 0.5878, 0.8309, 0.592, 0.8309, 0.5962, 0.8309, 0.6004, 0.8309, 0.6046, 0.8309, 0.6088, 0.8309, 0.613, 0.8309, 0.6172, 0.8309, 0.6214, 0.8309, 0.6256, 0.8309, 0.6298, 0.8309, 0.634, 0.8309, 0.6382, 0.8309, 0.6424, 0.8309, 0.6466, 0.8309, 0.6508, 0.8309, 0.6508, 0.8267, 0.6508, 0.8225, 0.6508, 0.8183, 0.6508, 0.8141, 0.6531, 0.8141, 0.6531, 0.8183, 0.6531, 0.8225, 0.6531, 0.8267, 0.4922, 0.8063, 0.4922, 0.8021, 0.4922, 0.7979, 0.4922, 0.7937, 0.4922, 0.7894, 0.4922, 0.7852, 0.4922, 0.781, 0.4922, 0.7768, 0.4922, 0.7726, 0.4922, 0.7684, 0.4941, 0.769, 0.4941, 0.7726, 0.4941, 0.7768, 0.4941, 0.781, 0.4941, 0.7852, 0.4941, 0.7894, 0.4941, 0.7937, 0.4941, 0.7979, 0.4941, 0.8021, 0.4941, 0.8063, 0.4941, 0.8105, 0.4941, 0.8147, 0.4941, 0.8189, 0.4941, 0.8231, 0.4941, 0.8273, 0.4941, 0.8315, 0.4941, 0.8351, 0.4922, 0.8357, 0.4922, 0.8315, 0.4922, 0.8273, 0.4922, 0.8231, 0.4922, 0.8189, 0.4922, 0.8147, 0.4922, 0.8105, 0.3609, 0.01416, 0.3632, 0.01416, 0.3632, 0.7401, 0.3609, 0.7401, 0.3567, 0.7401, 0.3525, 0.7401, 0.3483, 0.7401, 0.3441, 0.7401, 0.3399, 0.7401, 0.3357, 0.7401, 0.3315, 0.7401, 0.3273, 0.7401, 0.3231, 0.7401, 0.3189, 0.7401, 0.3147, 0.7401, 0.3105, 0.7401, 0.3063, 0.7401, 0.3021, 0.7401, 0.2979, 0.7401, 0.2979, 0.01416, 0.3021, 0.01416, 0.3063, 0.01416, 0.3105, 0.01416, 0.3147, 0.01416, 0.3189, 0.01416, 0.3231, 0.01416, 0.3273, 0.01416, 0.3315, 0.01416, 0.3357, 0.01416, 0.3399, 0.01416, 0.3441, 0.01416, 0.3483, 0.01416, 0.3525, 0.01416, 0.3567, 0.01416, 0.5218, 0.01416, 0.526, 0.01416, 0.5302, 0.01416, 0.5344, 0.01416, 0.5386, 0.01416, 0.5428, 0.01416, 0.547, 0.01416, 0.547, 0.7401, 0.5428, 0.7401, 0.5386, 0.7401, 0.5344, 0.7401, 0.5302, 0.7401, 0.526, 0.7401, 0.5218, 0.7401, 0.5176, 0.7401, 0.5134, 0.7401, 0.5092, 0.7401, 0.505, 0.7401, 0.5008, 0.7401, 0.4966, 0.7401, 0.4924, 0.7401, 0.4882, 0.7401, 0.484, 0.7401, 0.484, 0.01416, 0.4882, 0.01416, 0.4924, 0.01416, 0.4966, 0.01416, 0.5008, 0.01416, 0.505, 0.01416, 0.5092, 0.01416, 0.5134, 0.01416, 0.5176, 0.01416, 0.5754, 0.01416, 0.5796, 0.01416, 0.5796, 0.7401, 0.5754, 0.7401, 0.5754, 0.5586, 0.5754, 0.3771, 0.5754, 0.1958, 0.5796, 0.01416, 0.5838, 0.01416, 0.5838, 0.7401, 0.5796, 0.7401, 0.609, 0.01416, 0.6132, 0.01416, 0.6132, 0.7401, 0.609, 0.7401, 0.442, 0.01416, 0.4462, 0.01416, 0.4462, 0.7401, 0.442, 0.7401, 0.6132, 0.01416, 0.6174, 0.01416, 0.6174, 0.7401, 0.6132, 0.7401, 0.4378, 0.01416, 0.442, 0.01416, 0.442, 0.7401, 0.4378, 0.7401, 0.3999, 0.01416, 0.4041, 0.01416, 0.4041, 0.7401, 0.3999, 0.7401, 0.3957, 0.01416, 0.3999, 0.01416, 0.3999, 0.7401, 0.3957, 0.7401, 0.4168, 0.01416, 0.421, 0.01416, 0.421, 0.7401, 0.4168, 0.7401, 0.4126, 0.01416, 0.4168, 0.01416, 0.4168, 0.7401, 0.4126, 0.7401, 0.7708, 0.01416, 0.775, 0.01416, 0.775, 0.7401, 0.7708, 0.7401, 0.6298, 0.7684, 0.634, 0.7684, 0.6382, 0.7684, 0.6424, 0.7684, 0.6466, 0.7684, 0.6508, 0.7684, 0.6531, 0.7684, 0.6531, 0.772, 0.6508, 0.772, 0.6466, 0.772, 0.6424, 0.772, 0.6382, 0.772, 0.634, 0.772, 0.6298, 0.772, 0.6256, 0.772, 0.6214, 0.772, 0.6172, 0.772, 0.613, 0.772, 0.6088, 0.772, 0.6046, 0.772, 0.6004, 0.772, 0.5962, 0.772, 0.592, 0.772, 0.5878, 0.772, 0.5878, 0.7684, 0.592, 0.7684, 0.5962, 0.7684, 0.6004, 0.7684, 0.6046, 0.7684, 0.6088, 0.7684, 0.613, 0.7684, 0.6172, 0.7684, 0.6214, 0.7684, 0.6256, 0.7684, 0.8942, 0.5586, 0.8942, 0.7401, 0.8921, 0.7401, 0.8905, 0.7401, 0.8905, 0.5586, 0.8905, 0.3771, 0.8905, 0.1958, 0.8905, 0.01416, 0.8921, 0.01416, 0.8942, 0.01416, 0.8942, 0.1958, 0.8942, 0.3771, 0.7569, 0.8495, 0.7572, 0.8474, 0.7575, 0.8453, 0.7577, 0.8432, 0.758, 0.8412, 0.7583, 0.8391, 0.7582, 0.8391, 0.7581, 0.8412, 0.7581, 0.8433, 0.7582, 0.8454, 0.7582, 0.8476, 0.7582, 0.8497, 0.7583, 0.8507, 0.7583, 0.8518, 0.7566, 0.8516, 0.9858, 0.4074, 0.9858, 0.5861, 0.9856, 0.5861, 0.9858, 0.4059, 0.9556, 0.4975, 0.9556, 0.5891, 0.9556, 0.6785, 0.9544, 0.6785, 0.9544, 0.5891, 0.9544, 0.4975, 0.07277, 0.838, 0.0725, 0.8359, 0.07416, 0.8357, 0.07414, 0.8368, 0.07411, 0.8378, 0.07407, 0.84, 0.07403, 0.8421, 0.07399, 0.8442, 0.07395, 0.8463, 0.07391, 0.8485, 0.07416, 0.8484, 0.07388, 0.8463, 0.0736, 0.8443, 0.07333, 0.8422, 0.07305, 0.8401, 0.4546, 0.1939, 0.4546, 0.01416, 0.4556, 0.02111, 0.4556, 0.1869, 0.03098, 0.2612, 0.03308, 0.2612, 0.03308, 0.08144, 0.03519, 0.08144, 0.03519, 0.2612, 0.03519, 0.4444, 0.03519, 0.6231, 0.03308, 0.6231, 0.03098, 0.6231, 0.03098, 0.4444, 0.9573, 0.5891, 0.9573, 0.7678, 0.9556, 0.7678, 0.9556, 0.6785, 0.9556, 0.5891, 0.9556, 0.4975, 0.9556, 0.4059, 0.9573, 0.4059, 0.02888, 0.08144, 0.03098, 0.08144, 0.03308, 0.08144, 0.03302, 0.08839, 0.031, 0.08665, 0.02889, 0.08665, 0.02679, 0.08665, 0.02627, 0.08665, 0.02574, 0.08665, 0.02522, 0.08665, 0.02469, 0.08665, 0.02259, 0.08665, 0.02049, 0.08665, 0.01846, 0.08839, 0.01837, 0.08144, 0.02047, 0.08144, 0.02257, 0.08144, 0.02467, 0.08144, 0.02678, 0.08144, 0.02889, 0.08665, 0.031, 0.08665, 0.03302, 0.08839, 0.03302, 0.2542, 0.031, 0.256, 0.02889, 0.256, 0.02679, 0.256, 0.02679, 0.2136, 0.02679, 0.1713, 0.02679, 0.129, 0.02679, 0.08665, 0.7877, 0.7684, 0.7877, 0.9482, 0.7866, 0.9412, 0.7866, 0.7754, 0.02467, 0.2612, 0.02257, 0.2612, 0.02047, 0.2612, 0.01837, 0.2612, 0.01846, 0.2542, 0.02049, 0.256, 0.02259, 0.256, 0.02469, 0.256, 0.02522, 0.256, 0.02574, 0.256, 0.02627, 0.256, 0.02679, 0.256, 0.02889, 0.256, 0.031, 0.256, 0.03302, 0.2542, 0.03308, 0.2612, 0.03098, 0.2612, 0.02888, 0.2612, 0.02678, 0.2612, 0.8454, 0.9494, 0.8454, 0.86, 0.8454, 0.7684, 0.8465, 0.7684, 0.8465, 0.86, 0.8465, 0.9494, 0.9858, 0.5861, 0.9858, 0.7693, 0.9856, 0.7693, 0.9856, 0.5861, 0.6825, 0.8611, 0.6814, 0.861, 0.6814, 0.8598, 0.6825, 0.86, 0.02679, 0.2136, 0.02679, 0.256, 0.02627, 0.256, 0.02574, 0.256, 0.02522, 0.256, 0.02469, 0.256, 0.02469, 0.2136, 0.02469, 0.1713, 0.02522, 0.1713, 0.02574, 0.1713, 0.02627, 0.1713, 0.02679, 0.1713, 0.7119, 0.861, 0.7108, 0.8611, 0.7108, 0.86, 0.7119, 0.8598, 0.816, 0.7684, 0.817, 0.7684, 0.817, 0.86, 0.817, 0.9494, 0.816, 0.9494, 0.816, 0.86, 0.7572, 0.7684, 0.7578, 0.7684, 0.7583, 0.7684, 0.7583, 0.8108, 0.7578, 0.8108, 0.7572, 0.8108, 0.02627, 0.129, 0.02679, 0.129, 0.02679, 0.1713, 0.02627, 0.1713, 0.01416, 0.878, 0.01416, 0.8357, 0.015, 0.8357, 0.015, 0.878, 0.02469, 0.129, 0.02522, 0.129, 0.02522, 0.1713, 0.02469, 0.1713, 0.5878, 0.8634, 0.5878, 0.8629, 0.5886, 0.8629, 0.5886, 0.8634, 0.5886, 0.8639, 0.5878, 0.8639, 0.02574, 0.08665, 0.02627, 0.08665, 0.02679, 0.08665, 0.02679, 0.129, 0.02627, 0.129, 0.02574, 0.129, 0.02522, 0.129, 0.02469, 0.129, 0.02469, 0.08665, 0.02522, 0.08665, 0.6169, 0.8639, 0.6169, 0.8634, 0.6169, 0.8629, 0.6178, 0.8629, 0.6178, 0.8634, 0.6178, 0.8639, 0.04417, 0.8357, 0.04417, 0.878, 0.04333, 0.878, 0.04333, 0.8357, 0.8128, 0.01416, 0.817, 0.01416, 0.817, 0.7401, 0.8128, 0.7401, 0.8086, 0.7401, 0.8044, 0.7401, 0.8002, 0.7401, 0.796, 0.7401, 0.7918, 0.7401, 0.7876, 0.7401, 0.7834, 0.7401, 0.7792, 0.7401, 0.775, 0.7401, 0.775, 0.01416, 0.7792, 0.01416, 0.7834, 0.01416, 0.7876, 0.01416, 0.7918, 0.01416, 0.796, 0.01416, 0.8002, 0.01416, 0.8044, 0.01416, 0.8086, 0.01416, 0.9671, 0.3776, 0.9649, 0.3776, 0.9628, 0.3776, 0.9607, 0.3776, 0.9586, 0.3776, 0.9565, 0.3776, 0.9555, 0.3776, 0.9544, 0.3776, 0.9544, 0.286, 0.9555, 0.286, 0.9555, 0.1944, 0.9555, 0.105, 0.9544, 0.105, 0.9544, 0.01568, 0.9555, 0.01568, 0.9565, 0.01568, 0.9586, 0.01568, 0.9607, 0.01568, 0.9628, 0.01568, 0.9649, 0.01568, 0.967, 0.01416, 0.9671, 0.1944, 0.6531, 0.7972, 0.6531, 0.8015, 0.6531, 0.8057, 0.6531, 0.8099, 0.6531, 0.8141, 0.6508, 0.8141, 0.6508, 0.8099, 0.6508, 0.8057, 0.6508, 0.8015, 0.6508, 0.7972, 0.6508, 0.793, 0.6508, 0.7888, 0.6508, 0.7846, 0.6508, 0.7804, 0.6508, 0.7762, 0.6508, 0.772, 0.6531, 0.772, 0.6531, 0.7762, 0.6531, 0.7804, 0.6531, 0.7846, 0.6531, 0.7888, 0.6531, 0.793, 0.02259, 0.08665, 0.02469, 0.08665, 0.02469, 0.129, 0.02469, 0.1713, 0.02469, 0.2136, 0.02469, 0.256, 0.02259, 0.256, 0.02049, 0.256, 0.01846, 0.2542, 0.01846, 0.08839, 0.02049, 0.08665])
me_cube.materials.append(mat_material)
me_cube.use_mirror_vertex_groups = False
me_cube.update()

# ---- objects
ob_cube = bpy.data.objects.new('Cube', me_cube)

# ---- transforms, parenting, visibility, modifiers, constraints
ob_cube.location = (0.0, 0.0, 2.333)
ob_cube.scale = (1.106, 2.916, -0.07529)
ob_cube.lock_rotations_4d = False
ob_cube.empty_display_type = 'ARROWS'
ob_cube.lineart.crease_threshold = 0.0

# ---- collection membership
col_collection.objects.link(ob_cube)

# ---- scene / render settings (as saved in the file)
scene.frame_start = 1; scene.frame_end = 250; scene.frame_set(187)
scene.render.engine = 'BLENDER_EEVEE_NEXT'
scene.cycles.sampling_pattern = 'TABULATED_SOBOL'
scene.cycles.use_light_tree = False
scene.view_settings.view_transform = 'Filmic'
bpy.context.view_layer.update()

# ---- added for rendering (the .blend has no active camera and no usable light): camera, sun
cam_auto = bpy.data.cameras.new('AutoCamera')
cam_auto.lens = 50.0
cam_auto.sensor_width = 36.0
cam_auto.clip_end = 1000.0
ob_auto_camera = bpy.data.objects.new('AutoCamera', cam_auto)
scene.collection.objects.link(ob_auto_camera)
ob_auto_camera.location = (6.07703, -7.23641, 6.34453)
ob_auto_camera.rotation_euler = (1.09748, -7.21219e-08, 0.694738)
scene.camera = ob_auto_camera
light_auto_sun = bpy.data.lights.new('AutoSun', 'SUN')
light_auto_sun.energy = 3.0
light_auto_sun.angle = 0.0523599
ob_auto_sun = bpy.data.objects.new('AutoSun', light_auto_sun)
scene.collection.objects.link(ob_auto_sun)
ob_auto_sun.rotation_euler = (0.872665, 0.174533, 0.523599)
bpy.context.view_layer.update()
